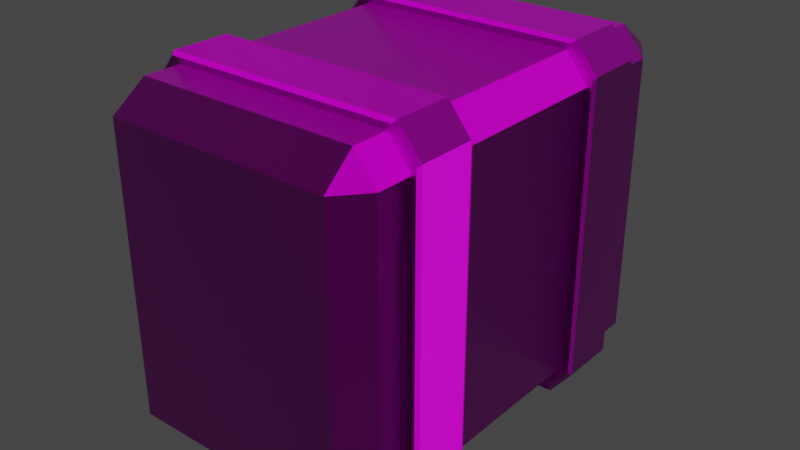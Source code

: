 # Source: nuevaarma.blend  (saved by Blender 2.83.19; exported with 4.5.12 LTS)
import bpy
from mathutils import Matrix  # noqa: F401  (used for matrix-valued properties, if any)

bpy.ops.wm.read_factory_settings(use_empty=True)
scene = bpy.context.scene
scene.name = 'Scene'

# ---- collections
col_collection = bpy.data.collections.new('Collection'); scene.collection.children.link(col_collection)

# ---- images (referenced by path relative to the original .blend; pixels are not part of the script)
import os
ASSET_DIR = os.environ.get("B2B_ASSET_DIR", "")  # directory of the original .blend (textures are referenced by path, not embedded)
HERE = os.path.dirname(os.path.abspath(__file__))  # packed textures are extracted next to this script under _unpacked/

def load_image(name, relpath, width, height, colorspace="sRGB"):
    """Load a texture the original file referenced (path relative to the .blend, or extracted next to this script)."""
    p = next((c for c in (os.path.join(HERE, relpath), os.path.join(ASSET_DIR, relpath)) if relpath and os.path.exists(c)), "")
    if p:
        img = bpy.data.images.load(p, check_existing=True)
        img.name = name
    else:  # same state as the original file: an image datablock whose file is absent (Cycles renders it pink)
        img = bpy.data.images.new(name, width, height)
        img.source = "FILE"
        img.filepath = "//" + (relpath or name)
    img.colorspace_settings.name = colorspace
    return img
img_hojaparaentragar_material_basecolor_png = load_image('hojaparaentragar_Material_BaseColor.png', 'textura/hojaparaentragar_Material_BaseColor.png', 1024, 1024, 'sRGB')
img_hojaparaentragar_material_height_png = load_image('hojaparaentragar_Material_Height.png', 'textura/hojaparaentragar_Material_Height.png', 1024, 1024, 'sRGB')
img_hojaparaentragar_material_metallic_png = load_image('hojaparaentragar_Material_Metallic.png', 'textura/hojaparaentragar_Material_Metallic.png', 1024, 1024, 'sRGB')
img_hojaparaentragar_material_normal_png = load_image('hojaparaentragar_Material_Normal.png', 'textura/hojaparaentragar_Material_Normal.png', 1024, 1024, 'Non-Color')
img_hojaparaentragar_material_roughness_png = load_image('hojaparaentragar_Material_Roughness.png', 'textura/hojaparaentragar_Material_Roughness.png', 1024, 1024, 'sRGB')

# ---- materials (node trees are filled in below, after node groups)
mat_material = bpy.data.materials.new('Material')
mat_material.alpha_threshold = 0.0
mat_material.use_transparent_shadow = False
mat_material.line_color = (0.0, 0.0, 0.0, 1.0)

# ---- material node trees
mat_material.use_nodes = True; mat_material.node_tree.nodes.clear()
_N = mat_material.node_tree.nodes; _L = mat_material.node_tree.links
n0 = _N.new('ShaderNodeOutputMaterial'); n0.name = 'Material Output'; n0.location = (300, 300)
n1 = _N.new('ShaderNodeBsdfPrincipled'); n1.name = 'Principled BSDF'; n1.location = (10, 300)
n1.distribution = 'GGX'
n1.subsurface_method = 'BURLEY'
n1.inputs[3].default_value = 1.45
n1.inputs[27].default_value = (0.0, 0.0, 0.0, 1.0)
n1.inputs[28].default_value = 1.0
n2 = _N.new('ShaderNodeTexImage'); n2.name = 'Image Texture'; n2.location = (-343, 302)
n2.image = img_hojaparaentragar_material_basecolor_png
n3 = _N.new('ShaderNodeTexImage'); n3.name = 'Image Texture.001'; n3.location = (-642, 292)
n3.image = img_hojaparaentragar_material_height_png
n4 = _N.new('ShaderNodeTexImage'); n4.name = 'Image Texture.002'; n4.location = (-724, 214)
n4.image = img_hojaparaentragar_material_metallic_png
n5 = _N.new('ShaderNodeNormalMap'); n5.name = 'Normal Map'; n5.location = (-216, -121)
n6 = _N.new('ShaderNodeTexImage'); n6.name = 'Image Texture.003'; n6.location = (-572, -128)
n6.image = img_hojaparaentragar_material_normal_png
n7 = _N.new('ShaderNodeTexImage'); n7.name = 'Image Texture.004'; n7.location = (-400, -1)
n7.image = img_hojaparaentragar_material_roughness_png
_L.new(n1.outputs[0], n0.inputs[0])
_L.new(n2.outputs[0], n1.inputs[0])
_L.new(n3.outputs[0], n1.inputs[13])
_L.new(n4.outputs[0], n1.inputs[1])
_L.new(n6.outputs[0], n5.inputs[1])
_L.new(n5.outputs[0], n1.inputs[5])
_L.new(n7.outputs[0], n1.inputs[2])
n0.is_active_output = True

# ---- world
world_world = bpy.data.worlds.new('World'); scene.world = world_world
world_world.use_nodes = True; world_world.node_tree.nodes.clear()
_N = world_world.node_tree.nodes; _L = world_world.node_tree.links
n0 = _N.new('ShaderNodeOutputWorld'); n0.name = 'World Output'; n0.location = (300, 300)
n1 = _N.new('ShaderNodeBackground'); n1.name = 'Background'; n1.location = (10, 300)
n1.inputs[0].default_value = (0.05088, 0.05088, 0.05088, 1.0)
_L.new(n1.outputs[0], n0.inputs[0])
n0.is_active_output = True
world_world.color = (0.05088, 0.05088, 0.05088)
world_world.use_sun_shadow = False
world_world.sun_shadow_jitter_overblur = 0.0

# ---- meshes
me_cube = bpy.data.meshes.new('Cube')
me_cube.from_pydata([(1.0, 0.8491, 0.8327), (0.8491, 1.0, 0.8491), (0.8327, 0.8491, 1.0), (0.8327, 0.8491, -1.0), (0.8491, 1.0, -0.8491), (1.0, 0.8491, -0.8327), (1.0, -0.8491, 0.8328), (0.8328, -0.8491, 1.0), (0.8491, -1.0, 0.8491), (1.0, -0.8491, -0.8328), (0.8491, -1.0, -0.8491), (0.8328, -0.8491, -1.0), (-0.8491, 1.0, 0.8491), (-1.0, 0.8491, 0.8327), (-0.8327, 0.8491, 1.0), (-0.8327, 0.8491, -1.0), (-1.0, 0.8491, -0.8327), (-0.8491, 1.0, -0.8491), (-1.0, -0.8491, 0.8328), (-0.8491, -1.0, 0.8491), (-0.8328, -0.8491, 1.0), (-0.8328, -0.8491, -1.0), (-0.8491, -1.0, -0.8491), (-1.0, -0.8491, -0.8328), (-0.8321, 0.6991, -1.0), (-1.0, 0.6991, -0.8321), (-1.0, 0.4017, -0.8307), (-0.8307, 0.4017, -1.0), (-0.8307, -0.3904, -1.0), (-1.0, -0.3904, -0.8307), (-1.0, -0.682, -0.8321), (-0.8321, -0.682, -1.0), (0.8321, 0.6991, 1.0), (1.0, 0.6991, 0.8321), (1.0, 0.4017, 0.8307), (0.8307, 0.4017, 1.0), (1.0, -0.3904, 0.8307), (0.8307, -0.3904, 1.0), (1.0, -0.682, 0.8321), (0.8321, -0.682, 1.0), (-0.8321, -0.682, 1.0), (-1.0, -0.682, 0.8321), (-0.8307, -0.3904, 1.0), (-1.0, -0.3904, 0.8307), (-0.8307, 0.4017, 1.0), (-1.0, 0.4017, 0.8307), (-1.0, 0.6991, 0.8321), (-0.8321, 0.6991, 1.0), (0.8321, -0.682, -1.0), (1.0, -0.682, -0.8321), (1.0, -0.3904, -0.8307), (0.8307, -0.3904, -1.0), (1.0, 0.4017, -0.8307), (0.8307, 0.4017, -1.0), (1.0, 0.6991, -0.8321), (0.8321, 0.6991, -1.0), (-1.059, 0.6786, -0.8905), (-1.041, 0.7007, -0.8724), (-0.8724, 0.7007, -1.041), (-0.8905, 0.6786, -1.059), (-0.8903, 0.4091, -1.059), (-0.8723, 0.391, -1.041), (-1.041, 0.391, -0.8723), (-1.059, 0.4091, -0.8903), (-0.872, -0.3875, -1.041), (-0.8903, -0.4089, -1.059), (-1.059, -0.4089, -0.8903), (-1.041, -0.3875, -0.872), (-1.041, -0.6911, -0.8727), (-1.059, -0.6724, -0.8906), (-0.8906, -0.6724, -1.059), (-0.8727, -0.6911, -1.041), (1.059, 0.6786, 0.8905), (1.041, 0.7007, 0.8724), (0.8724, 0.7007, 1.041), (0.8905, 0.6786, 1.059), (1.041, 0.391, 0.8723), (1.059, 0.4091, 0.8903), (0.8903, 0.4091, 1.059), (0.8723, 0.391, 1.041), (0.872, -0.3875, 1.041), (0.8903, -0.4089, 1.059), (1.059, -0.4089, 0.8903), (1.041, -0.3875, 0.872), (1.041, -0.6911, 0.8727), (1.059, -0.6724, 0.8906), (0.8906, -0.6724, 1.059), (0.8727, -0.6911, 1.041), (-0.8727, -0.6911, 1.041), (-0.8906, -0.6724, 1.059), (-1.059, -0.6724, 0.8906), (-1.041, -0.6911, 0.8727), (-1.041, -0.3875, 0.872), (-1.059, -0.4089, 0.8903), (-0.8903, -0.4089, 1.059), (-0.872, -0.3875, 1.041), (-1.059, 0.4091, 0.8903), (-1.041, 0.391, 0.8723), (-0.8723, 0.391, 1.041), (-0.8903, 0.4091, 1.059), (-0.8905, 0.6786, 1.059), (-0.8724, 0.7007, 1.041), (-1.041, 0.7007, 0.8724), (-1.059, 0.6786, 0.8905), (1.059, -0.6724, -0.8906), (1.041, -0.6911, -0.8727), (0.8727, -0.6911, -1.041), (0.8906, -0.6724, -1.059), (0.8903, -0.4089, -1.059), (0.872, -0.3875, -1.041), (1.041, -0.3875, -0.872), (1.059, -0.4089, -0.8903), (0.8723, 0.391, -1.041), (0.8903, 0.4091, -1.059), (1.059, 0.4091, -0.8903), (1.041, 0.391, -0.8723), (0.8905, 0.6786, -1.059), (0.8724, 0.7007, -1.041), (1.041, 0.7007, -0.8724), (1.059, 0.6786, -0.8905)], [], [(31, 48, 11, 21), (39, 40, 20, 7), (23, 18, 41, 30), (25, 46, 13, 16), (10, 8, 19, 22), (2, 14, 47, 32), (17, 12, 1, 4), (29, 43, 45, 26), (37, 80, 83, 36), (59, 116, 113, 60), (49, 38, 6, 9), (26, 45, 97, 62), (28, 64, 67, 29), (89, 94, 93, 90), (61, 27, 26, 62), (73, 33, 32, 74), (27, 53, 51, 28), (50, 36, 83, 110), (15, 3, 55, 24), (75, 78, 77, 72), (52, 34, 36, 50), (40, 39, 87, 88), (37, 42, 95, 80), (71, 31, 30, 68), (32, 47, 101, 74), (28, 51, 109, 64), (24, 55, 117, 58), (75, 100, 99, 78), (38, 84, 87, 39), (59, 60, 63, 56), (35, 44, 42, 37), (43, 29, 67, 92), (44, 35, 79, 98), (69, 90, 93, 66), (111, 82, 85, 104), (48, 31, 71, 106), (79, 35, 34, 76), (0, 1, 2), (3, 4, 5), (6, 7, 8), (9, 10, 11), (12, 13, 14), (15, 16, 17), (18, 19, 20), (21, 22, 23), (31, 21, 23, 30), (3, 15, 17, 4), (0, 5, 4, 1), (22, 19, 18, 23), (8, 10, 9, 6), (12, 17, 16, 13), (7, 20, 19, 8), (39, 7, 6, 38), (21, 11, 10, 22), (47, 14, 13, 46), (14, 2, 1, 12), (55, 3, 5, 54), (15, 24, 25, 16), (81, 86, 85, 82), (27, 28, 29, 26), (44, 98, 97, 45), (2, 32, 33, 0), (65, 70, 69, 66), (35, 37, 36, 34), (34, 52, 115, 76), (20, 40, 41, 18), (113, 116, 119, 114), (42, 44, 45, 43), (30, 41, 91, 68), (11, 48, 49, 9), (95, 42, 43, 92), (51, 53, 52, 50), (38, 49, 105, 84), (63, 96, 103, 56), (65, 108, 107, 70), (119, 72, 77, 114), (81, 94, 89, 86), (91, 41, 40, 88), (101, 47, 46, 102), (109, 51, 50, 110), (54, 118, 117, 55), (53, 112, 115, 52), (99, 100, 103, 96), (53, 27, 61, 112), (107, 108, 111, 104), (46, 25, 57, 102), (48, 106, 105, 49), (54, 33, 73, 118), (5, 0, 33, 54), (81, 82, 83, 80), (93, 94, 95, 92), (65, 66, 67, 64), (77, 78, 79, 76), (113, 114, 115, 112), (69, 70, 71, 68), (89, 90, 91, 88), (85, 86, 87, 84), (57, 58, 59, 56), (61, 62, 63, 60), (73, 74, 75, 72), (97, 98, 99, 96), (101, 102, 103, 100), (105, 106, 107, 104), (109, 110, 111, 108), (117, 118, 119, 116), (116, 59, 58, 117), (56, 103, 102, 57), (96, 63, 62, 97), (60, 113, 112, 61), (108, 65, 64, 109), (66, 93, 92, 67), (70, 107, 106, 71), (90, 69, 68, 91), (72, 119, 118, 73), (100, 75, 74, 101), (78, 99, 98, 79), (114, 77, 76, 115), (94, 81, 80, 95), (82, 111, 110, 83), (86, 89, 88, 87), (104, 85, 84, 105), (24, 58, 57, 25)])
_uv = me_cube.uv_layers.new(name='UVMap')
_uv.uv.foreach_set('vector', [0.4341, 0.6588, 0.4341, 0.9077, 0.4093, 0.9078, 0.4093, 0.6587, 0.4341, 0.9077, 0.4341, 0.6588, 0.4589, 0.6587, 0.4589, 0.9078, 0.9806, 0.254, 0.9806, 0.5031, 0.9558, 0.503, 0.9558, 0.2541, 0.8808, 0.2514, 0.8808, 0.002543, 0.9031, 0.002445, 0.9031, 0.2515, 0.2744, 0.9102, 0.0224, 0.9102, 0.0224, 0.6563, 0.2744, 0.6563, 0.5036, 0.6587, 0.5036, 0.9078, 0.4813, 0.9077, 0.4813, 0.6588, 0.8808, 0.254, 0.6288, 0.254, 0.6288, 2.674e-08, 0.8808, 0.0, 0.8639, 0.254, 0.8639, 0.5024, 0.7464, 0.5024, 0.7464, 0.254, 0.008802, 0.03419, 0.002705, 0.02802, 0.0278, 0.002726, 0.03393, 0.00887, 0.8672, 0.8624, 0.8672, 0.5961, 0.9072, 0.5961, 0.9072, 0.8624, 0.7712, 0.751, 0.7712, 0.9999, 0.7464, 1.0, 0.7464, 0.7509, 0.5949, 0.3257, 0.3483, 0.3257, 0.3422, 0.3195, 0.6011, 0.3195, 0.3056, 0.2827, 0.3117, 0.2888, 0.2866, 0.3141, 0.2805, 0.308, 0.3446, 0.9253, 0.3838, 0.9253, 0.3838, 0.9505, 0.3446, 0.9505, 0.6262, 0.3448, 0.62, 0.351, 0.5949, 0.3257, 0.6011, 0.3195, 0.3171, 0.2889, 0.3232, 0.2829, 0.3481, 0.308, 0.3421, 0.3141, 0.6288, 0.5278, 0.6288, 0.2793, 0.7464, 0.2793, 0.7464, 0.5277, 0.2805, 0.00887, 0.03393, 0.00887, 0.0278, 0.002726, 0.2866, 0.002726, 0.5484, 0.9078, 0.5484, 0.6587, 0.5706, 0.6588, 0.5706, 0.9077, 0.9066, 0.2792, 0.8666, 0.2792, 0.8666, 0.254, 0.9066, 0.254, 0.8639, 0.5024, 0.8639, 0.7509, 0.7464, 0.7509, 0.7464, 0.5024, 0.008802, 0.3508, 0.008802, 0.5997, 0.002687, 0.6058, 0.002687, 0.3448, 0.008802, 0.03419, 0.008802, 0.2827, 0.002705, 0.2888, 0.002705, 0.02802, 0.3117, 0.3448, 0.3056, 0.3508, 0.2807, 0.3257, 0.2867, 0.3196, 0.3481, 0.308, 0.5951, 0.308, 0.6011, 0.3141, 0.3421, 0.3141, 0.3056, 0.2827, 0.3056, 0.03419, 0.3117, 0.02802, 0.3117, 0.2888, 0.5951, 0.00887, 0.3481, 0.00887, 0.3421, 0.002748, 0.6011, 0.002748, 0.9066, 0.2792, 0.9066, 0.5456, 0.8666, 0.5455, 0.8666, 0.2792, 0.03371, 0.6248, 0.02769, 0.631, 0.002687, 0.6058, 0.008802, 0.5997, 0.8672, 0.8624, 0.9072, 0.8624, 0.9072, 0.8877, 0.8672, 0.8877, 0.6288, 0.8269, 0.6288, 0.5784, 0.7464, 0.5784, 0.7464, 0.8269, 0.03393, 0.308, 0.2805, 0.308, 0.2866, 0.3141, 0.0278, 0.3141, 0.3232, 0.351, 0.3232, 0.5995, 0.3171, 0.6057, 0.3171, 0.3448, 0.9522, 0.5203, 0.9522, 0.7867, 0.9131, 0.7866, 0.9131, 0.5204, 0.9581, 0.7866, 0.9581, 0.5204, 0.9972, 0.5203, 0.9972, 0.7867, 0.3056, 0.5997, 0.3056, 0.3508, 0.3117, 0.3448, 0.3117, 0.6058, 0.3171, 0.6057, 0.3232, 0.5995, 0.3483, 0.6248, 0.3422, 0.631, 0.5036, 0.6337, 0.526, 0.6563, 0.5036, 0.6587, 0.5484, 0.6587, 0.526, 0.6563, 0.5484, 0.6337, 0.4589, 0.9328, 0.4589, 0.9078, 0.4813, 0.9102, 0.4093, 0.9328, 0.3869, 0.9102, 0.4093, 0.9078, 0.526, 0.9102, 0.5036, 0.9328, 0.5036, 0.9078, 0.5484, 0.9078, 0.5484, 0.9328, 0.526, 0.9102, 0.4589, 0.6337, 0.4813, 0.6563, 0.4589, 0.6587, 0.4093, 0.6587, 0.3869, 0.6563, 0.4093, 0.6337, 0.4341, 0.6588, 0.4093, 0.6587, 0.4093, 0.6337, 0.4341, 0.6337, 0.5484, 0.6587, 0.5484, 0.9078, 0.526, 0.9102, 0.526, 0.6563, 0.9477, 0.2515, 0.9477, 0.002445, 0.9701, 0.0, 0.9701, 0.254, 0.2744, 0.6563, 0.0224, 0.6563, 0.02482, 0.6337, 0.272, 0.6337, 0.0224, 0.9102, 0.2744, 0.9102, 0.272, 0.9328, 0.02482, 0.9328, 0.9255, 0.0, 0.9255, 0.254, 0.9031, 0.2515, 0.9031, 0.002445, 3.538e-08, 0.9078, 0.0, 0.6587, 0.0224, 0.6563, 0.0224, 0.9102, 0.4341, 0.9077, 0.4589, 0.9078, 0.4589, 0.9328, 0.4341, 0.9328, 0.2968, 0.6587, 0.2968, 0.9078, 0.2744, 0.9102, 0.2744, 0.6563, 0.4813, 0.9077, 0.5036, 0.9078, 0.5036, 0.9328, 0.4813, 0.9328, 0.5036, 0.9078, 0.5036, 0.6587, 0.526, 0.6563, 0.526, 0.9102, 0.5706, 0.6588, 0.5484, 0.6587, 0.5484, 0.6337, 0.5706, 0.6337, 0.5484, 0.9078, 0.5706, 0.9077, 0.5706, 0.9328, 0.5484, 0.9328, 0.3838, 0.659, 0.3446, 0.6589, 0.3446, 0.6337, 0.3838, 0.6337, 0.6288, 0.5278, 0.7464, 0.5277, 0.7464, 0.5531, 0.6288, 0.5531, 0.3232, 0.351, 0.3171, 0.3448, 0.3422, 0.3195, 0.3483, 0.3257, 0.5036, 0.6587, 0.4813, 0.6588, 0.4813, 0.6337, 0.5036, 0.6337, 0.3, 0.9253, 0.3391, 0.9253, 0.3391, 0.9505, 0.3, 0.9505, 0.6288, 0.8269, 0.7464, 0.8269, 0.7464, 0.8522, 0.6288, 0.8522, 0.3483, 0.6248, 0.5949, 0.6248, 0.6011, 0.631, 0.3422, 0.631, 0.4589, 0.6587, 0.4341, 0.6588, 0.4341, 0.6337, 0.4589, 0.6337, 0.9072, 0.5961, 0.8672, 0.5961, 0.8672, 0.5708, 0.9072, 0.5708, 0.7464, 0.5784, 0.6288, 0.5784, 0.6288, 0.5531, 0.7464, 0.5531, 0.2807, 0.3257, 0.03371, 0.3257, 0.02769, 0.3196, 0.2867, 0.3196, 0.4093, 0.9078, 0.4341, 0.9077, 0.4341, 0.9328, 0.4093, 0.9328, 0.002705, 0.2888, 0.008802, 0.2827, 0.03393, 0.308, 0.0278, 0.3141, 0.7464, 0.2793, 0.6288, 0.2793, 0.6288, 0.254, 0.7464, 0.254, 0.03371, 0.6248, 0.2807, 0.6248, 0.2867, 0.631, 0.02769, 0.631, 0.6139, 0.6337, 0.6139, 0.9, 0.5739, 0.9, 0.5739, 0.6337, 0.3, 0.9253, 0.3, 0.659, 0.3391, 0.6589, 0.3391, 0.9253, 0.9526, 0.254, 0.9526, 0.5203, 0.9126, 0.5203, 0.9126, 0.254, 0.3838, 0.659, 0.3838, 0.9253, 0.3446, 0.9253, 0.3446, 0.6589, 0.02769, 0.3196, 0.03371, 0.3257, 0.008802, 0.3508, 0.002687, 0.3448, 0.6011, 0.3141, 0.5951, 0.308, 0.62, 0.2829, 0.6261, 0.2889, 0.3117, 0.02802, 0.3056, 0.03419, 0.2805, 0.00887, 0.2866, 0.002726, 0.3232, 0.03399, 0.3171, 0.02795, 0.3421, 0.002748, 0.3481, 0.00887, 0.62, 0.5995, 0.6262, 0.6057, 0.6011, 0.631, 0.5949, 0.6248, 0.8666, 0.5455, 0.9066, 0.5456, 0.9066, 0.5708, 0.8666, 0.5708, 0.62, 0.5995, 0.62, 0.351, 0.6262, 0.3448, 0.6262, 0.6057, 0.3391, 0.6589, 0.3, 0.659, 0.3, 0.6337, 0.3391, 0.6337, 0.62, 0.2829, 0.62, 0.03399, 0.6261, 0.02795, 0.6261, 0.2889, 0.3056, 0.5997, 0.3117, 0.6058, 0.2867, 0.631, 0.2807, 0.6248, 0.3232, 0.03399, 0.3232, 0.2829, 0.3171, 0.2889, 0.3171, 0.02795, 0.9477, 0.002445, 0.9477, 0.2515, 0.9255, 0.2514, 0.9255, 0.002543, 0.0, 0.02528, 0.02508, 7.131e-08, 0.0278, 0.002726, 0.002705, 0.02802, 0.02508, 0.3168, 5.307e-08, 0.2916, 0.002705, 0.2888, 0.0278, 0.3141, 0.3144, 0.2916, 0.2893, 0.3168, 0.2866, 0.3141, 0.3117, 0.2888, 0.3395, 0.6337, 0.3144, 0.6084, 0.3171, 0.6057, 0.3422, 0.631, 0.6288, 0.6084, 0.6037, 0.6337, 0.6011, 0.631, 0.6262, 0.6057, 0.2894, 0.3168, 0.3144, 0.3421, 0.3117, 0.3448, 0.2867, 0.3196, 0.0, 0.3421, 0.02504, 0.3168, 0.02769, 0.3196, 0.002687, 0.3448, 0.02504, 0.6337, 3.538e-08, 0.6085, 0.002687, 0.6058, 0.02769, 0.631, 0.6261, 0.02795, 0.6011, 0.002748, 0.6038, 5.348e-08, 0.6288, 0.02525, 0.6262, 0.3448, 0.6011, 0.3195, 0.6037, 0.3168, 0.6288, 0.3421, 0.3171, 0.2889, 0.3421, 0.3141, 0.3395, 0.3168, 0.3144, 0.2916, 0.3422, 0.3195, 0.3171, 0.3448, 0.3144, 0.3421, 0.3395, 0.3168, 0.6011, 0.3141, 0.6261, 0.2889, 0.6288, 0.2916, 0.6038, 0.3168, 0.2867, 0.631, 0.3117, 0.6058, 0.3144, 0.6085, 0.2894, 0.6337, 0.3117, 0.02802, 0.2866, 0.002726, 0.2893, 0.0, 0.3144, 0.02528, 0.3421, 0.002748, 0.3171, 0.02795, 0.3144, 0.02525, 0.3395, 0.0, 0.8672, 0.5961, 0.8672, 0.8624, 0.8639, 0.8597, 0.8639, 0.5988, 0.5739, 0.6337, 0.5739, 0.9, 0.5706, 0.8973, 0.5706, 0.6364, 0.6139, 0.9, 0.6139, 0.6337, 0.6166, 0.6364, 0.6166, 0.8973, 0.9072, 0.8624, 0.9072, 0.5961, 0.9099, 0.5988, 0.9099, 0.8597, 0.3, 0.659, 0.3, 0.9253, 0.2968, 0.9225, 0.2968, 0.6617, 0.9131, 0.5204, 0.9131, 0.7866, 0.9099, 0.7839, 0.9099, 0.5231, 0.3391, 0.9253, 0.3391, 0.6589, 0.3419, 0.6616, 0.3419, 0.9226, 0.9522, 0.7867, 0.9522, 0.5203, 0.9549, 0.523, 0.9549, 0.784, 0.9526, 0.5203, 0.9526, 0.254, 0.9558, 0.2567, 0.9558, 0.5176, 0.9066, 0.5456, 0.9066, 0.2792, 0.9099, 0.2819, 0.9099, 0.5429, 0.8666, 0.2792, 0.8666, 0.5455, 0.8639, 0.5428, 0.8639, 0.2819, 0.9126, 0.254, 0.9126, 0.5203, 0.9099, 0.5176, 0.9099, 0.2567, 0.3838, 0.9253, 0.3838, 0.659, 0.3869, 0.6617, 0.3869, 0.9225, 0.9581, 0.5204, 0.9581, 0.7866, 0.9549, 0.7839, 0.9549, 0.5231, 0.3446, 0.6589, 0.3446, 0.9253, 0.3419, 0.9226, 0.3419, 0.6616, 0.9972, 0.7867, 0.9972, 0.5203, 1.0, 0.523, 1.0, 0.784, 0.5951, 0.00887, 0.6011, 0.002748, 0.6261, 0.02795, 0.62, 0.03399])
me_cube.materials.append(mat_material)
me_cube.use_remesh_preserve_volume = False
me_cube.use_remesh_preserve_attributes = False
me_cube.use_mirror_vertex_groups = False
me_cube.update()

# ---- objects
ob_cube = bpy.data.objects.new('Cube', me_cube)

# ---- transforms, parenting, visibility, modifiers, constraints
ob_cube.location = (0.0, 0.0, 0.0)
ob_cube.scale = (1.0, 1.618, 1.265)
ob_cube.lock_rotations_4d = False
ob_cube.empty_display_type = 'ARROWS'
ob_cube.lineart.crease_threshold = 0.0

# ---- collection membership
col_collection.objects.link(ob_cube)

# ---- scene / render settings (as saved in the file)
scene.frame_start = 1; scene.frame_end = 250; scene.frame_set(1)
scene.render.engine = 'BLENDER_EEVEE_NEXT'
scene.cycles.use_denoising = False
scene.cycles.samples = 128
scene.cycles.sampling_pattern = 'TABULATED_SOBOL'
scene.cycles.use_adaptive_sampling = False
scene.cycles.use_light_tree = False
scene.view_settings.view_transform = 'Filmic'
bpy.context.view_layer.update()

# ---- added for rendering (the .blend has no active camera and no usable light): camera, sun
cam_auto = bpy.data.cameras.new('AutoCamera')
cam_auto.lens = 50.0
cam_auto.sensor_width = 36.0
cam_auto.clip_end = 1000.0
ob_auto_camera = bpy.data.objects.new('AutoCamera', cam_auto)
scene.collection.objects.link(ob_auto_camera)
ob_auto_camera.location = (4.3533, -5.22396, 3.48264)
ob_auto_camera.rotation_euler = (1.09748, -7.21219e-08, 0.694738)
scene.camera = ob_auto_camera
light_auto_sun = bpy.data.lights.new('AutoSun', 'SUN')
light_auto_sun.energy = 3.0
light_auto_sun.angle = 0.0523599
ob_auto_sun = bpy.data.objects.new('AutoSun', light_auto_sun)
scene.collection.objects.link(ob_auto_sun)
ob_auto_sun.rotation_euler = (0.872665, 0.174533, 0.523599)
bpy.context.view_layer.update()
